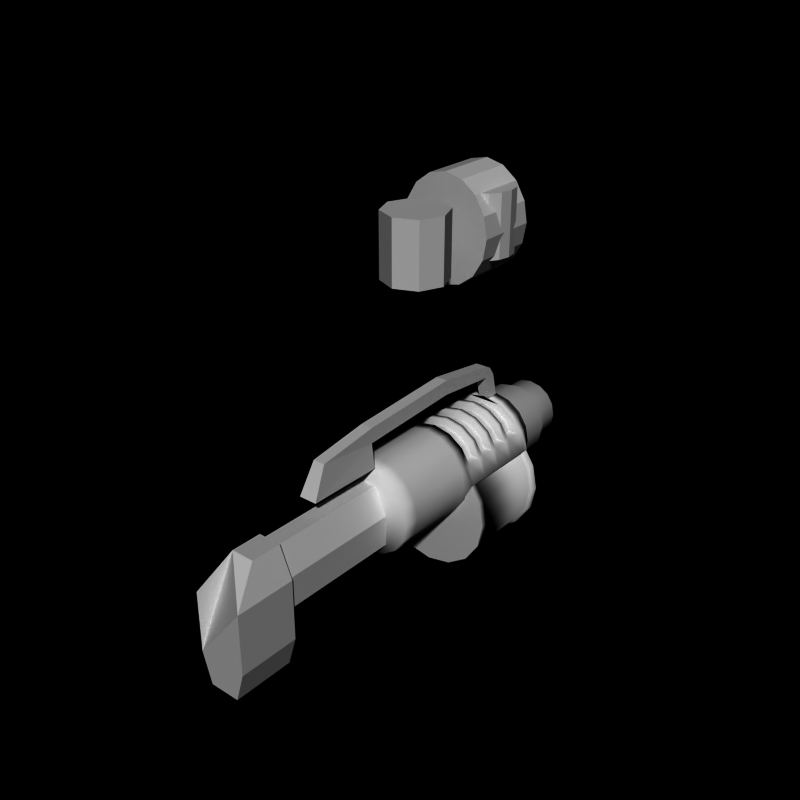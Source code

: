 # Source: grenade_launcher9.blend  (saved by Blender 2.66.0; exported with 4.5.12 LTS)
import bpy
from mathutils import Matrix  # noqa: F401  (used for matrix-valued properties, if any)

bpy.ops.wm.read_factory_settings(use_empty=True)
scene = bpy.context.scene
scene.name = 'Scene'

# ---- collections
col_collection_1 = bpy.data.collections.new('Collection 1'); scene.collection.children.link(col_collection_1)

# ---- world
world_world = bpy.data.worlds.new('World'); scene.world = world_world
world_world.color = (0.0, 0.0, 0.0)
world_world.use_sun_shadow = False
world_world.sun_shadow_jitter_overblur = 0.0
world_world.cycles.sampling_method = 'MANUAL'
world_world.cycles.sample_map_resolution = 256

# ---- meshes
me_cylinder_008 = bpy.data.meshes.new('Cylinder.008')
me_cylinder_008.from_pydata([(0.2827, -1.5, 0.9), (0.2827, -5.5, 0.9), (0.7, -1.5, 2.384e-07), (0.7, -5.5, -9.537e-07), (0.7, -1.5, -1.0), (0.7, -5.5, -1.0), (-0.7, -1.5, -1.0), (-0.7, -5.5, -1.0), (-0.7, -1.5, 9.537e-07), (-0.7, -5.5, -2.384e-07), (-0.2827, -1.5, 0.9), (-0.2827, -5.5, 0.9)], [], [(0, 2, 4, 6, 8, 10), (6, 7, 9, 8), (8, 9, 11, 10), (4, 5, 7, 6), (0, 1, 3, 2), (2, 3, 5, 4), (10, 11, 1, 0), (1, 11, 9, 7, 5, 3)])
me_cylinder_008.use_remesh_preserve_volume = False
me_cylinder_008.use_remesh_preserve_attributes = False
me_cylinder_008.use_mirror_vertex_groups = False
me_cylinder_008.update()
me_cube = bpy.data.meshes.new('Cube')
me_cube.from_pydata([(-0.3, -4.0, 1.5), (-0.3, -1.5, 1.5), (0.3, -1.5, 1.5), (0.3, -4.0, 1.5), (-0.2, -3.5, 2.5), (-0.2, -1.5, 2.3), (0.2, -1.5, 2.3), (0.2, -3.5, 2.5), (-0.2, -1.5, 2.8), (0.2, -1.5, 2.8), (-0.2, 2.0, 2.5), (0.2, 2.0, 2.5), (-0.2, 2.0, 3.0), (0.2, 2.0, 3.0), (-0.2, 4.1, 2.3), (0.2, 4.1, 2.3), (-0.2, 4.1, 2.7), (0.2, 4.1, 2.7), (-0.2, 4.5, 2.3), (0.2, 4.5, 2.3), (-0.2, 4.3, 2.6), (0.2, 4.3, 2.6), (-0.2, 4.3, 1.5), (0.2, 4.3, 1.5), (-0.2, 4.7, 1.5), (0.2, 4.7, 1.5)], [], [(4, 5, 1, 0), (5, 6, 2, 1), (6, 7, 3, 2), (7, 4, 0, 3), (0, 1, 2, 3), (7, 9, 8, 4), (7, 6, 9), (5, 8, 12, 10), (10, 12, 16, 14), (8, 9, 13, 12), (9, 6, 11, 13), (6, 5, 10, 11), (17, 15, 19, 21), (11, 10, 14, 15), (12, 13, 17, 16), (13, 11, 15, 17), (19, 18, 20, 21), (14, 16, 20, 18), (15, 14, 22, 23), (16, 17, 21, 20), (23, 22, 24, 25), (14, 18, 24, 22), (18, 19, 25, 24), (19, 15, 23, 25), (5, 4, 8)])
me_cube.use_remesh_preserve_volume = False
me_cube.use_remesh_preserve_attributes = False
me_cube.use_mirror_vertex_groups = False
me_cube.update()
me_cylinder_006 = bpy.data.meshes.new('Cylinder.006')
me_cylinder_006.from_pydata([(0.3827, -5.5, 1.0), (0.3827, -6.5, 1.0), (0.8, -5.5, 2.384e-07), (0.8, -7.5, -9.537e-07), (0.8, -5.5, -2.0), (0.8, -7.5, -2.0), (0.5, -5.5, -3.0), (0.5, -7.5, -3.0), (-0.5, -5.5, -3.0), (-0.5, -7.5, -3.0), (-0.8, -5.5, -2.0), (-0.8, -7.5, -2.0), (-0.8, -5.5, 9.537e-07), (-0.8, -7.5, -2.384e-07), (-0.3827, -5.5, 1.0), (-0.3827, -6.5, 1.0)], [], [(1, 15, 13, 11, 9, 7, 5, 3), (10, 11, 13, 12), (8, 9, 11, 10), (0, 2, 4, 6, 8, 10, 12, 14), (12, 13, 15, 14), (4, 5, 7, 6), (0, 1, 3, 2), (6, 7, 9, 8), (2, 3, 5, 4), (14, 15, 1, 0)])
me_cylinder_006.use_remesh_preserve_volume = False
me_cylinder_006.use_remesh_preserve_attributes = False
me_cylinder_006.use_mirror_vertex_groups = False
me_cylinder_006.update()
me_cylinder_007 = bpy.data.meshes.new('Cylinder.007')
me_cylinder_007.from_pydata([(0.0, 1.7, 1.5), (0.574, 1.7, 1.386), (1.061, 1.7, 1.061), (1.386, 1.7, 0.574), (1.386, 1.5, 0.574), (1.65, 1.7, -1.043e-07), (1.65, 1.5, -5.68e-07), (1.5, 1.7, -0.1), (1.5, 1.5, -0.1), (1.3, 1.7, -0.1), (1.3, 1.5, -0.1), (0.574, 1.7, 0.3), (0.574, 1.5, 0.3), (-4.888e-07, 1.7, 0.5), (-4.888e-07, 1.5, 0.5), (-0.574, 1.7, 0.3), (-0.574, 1.5, 0.3), (-1.3, 1.7, -0.1), (-1.3, 1.5, -0.1), (-1.5, 1.7, -0.1), (-1.5, 1.5, -0.1), (-1.65, 1.7, 1.416e-06), (-1.65, 1.5, 8.596e-07), (-1.386, 1.7, 0.574), (-1.386, 1.5, 0.574), (-1.061, 1.7, 1.061), (-0.574, 1.7, 1.386), (1.386, 2.2, 0.574), (1.65, 2.2, -1.192e-06), (1.5, 2.2, -0.1), (1.3, 2.2, -0.1), (0.574, 2.2, 0.3), (-4.84e-07, 2.2, 0.5), (-0.574, 2.2, 0.3), (-1.3, 2.2, -0.1), (-1.5, 2.2, -0.1), (-1.65, 2.2, 3.278e-07), (-1.386, 2.2, 0.574), (1.3, 2.2, -0.1), (1.3, 2.4, -0.1), (0.574, 2.2, 1.386), (0.574, 2.4, 1.386), (1.5, 2.4, -0.1), (1.65, 2.4, -1.043e-07), (1.386, 2.4, 0.574), (0.0, 2.2, 1.5), (0.0, 2.4, 1.5), (1.061, 2.2, 1.061), (1.061, 2.4, 1.061), (0.574, 2.4, 0.3), (0.574, 2.2, 0.3), (-4.888e-07, 2.4, 0.5), (-4.888e-07, 2.2, 0.5), (-0.574, 2.4, 0.3), (-0.574, 2.2, 0.3), (-1.3, 2.4, -0.1), (-1.3, 2.2, -0.1), (-1.5, 2.4, -0.1), (-1.65, 2.4, 1.416e-06), (-1.386, 2.4, 0.574), (-1.061, 2.4, 1.061), (-1.061, 2.2, 1.061), (-0.574, 2.4, 1.386), (-0.574, 2.2, 1.386), (1.386, 2.9, 0.574), (1.65, 2.9, -1.192e-06), (1.5, 2.9, -0.1), (1.3, 2.9, -0.1), (0.574, 2.9, 0.3), (-4.84e-07, 2.9, 0.5), (-0.574, 2.9, 0.3), (-1.3, 2.9, -0.1), (-1.5, 2.9, -0.1), (-1.65, 2.9, 3.278e-07), (-1.386, 2.9, 0.574), (1.3, 2.9, -0.1), (1.3, 3.1, -0.1), (0.574, 2.9, 1.386), (0.574, 3.1, 1.386), (1.5, 3.1, -0.1), (1.65, 3.1, -1.043e-07), (1.386, 3.1, 0.574), (0.0, 2.9, 1.5), (0.0, 3.1, 1.5), (1.061, 2.9, 1.061), (1.061, 3.1, 1.061), (0.574, 3.1, 0.3), (0.574, 2.9, 0.3), (-4.888e-07, 3.1, 0.5), (-4.888e-07, 2.9, 0.5), (-0.574, 3.1, 0.3), (-0.574, 2.9, 0.3), (-1.3, 3.1, -0.1), (-1.3, 2.9, -0.1), (-1.5, 3.1, -0.1), (-1.65, 3.1, 1.416e-06), (-1.386, 3.1, 0.574), (-1.061, 3.1, 1.061), (-1.061, 2.9, 1.061), (-0.574, 3.1, 1.386), (-0.574, 2.9, 1.386), (1.386, 3.6, 0.574), (1.65, 3.6, -1.192e-06), (1.5, 3.6, -0.1), (1.3, 3.6, -0.1), (0.574, 3.6, 0.3), (-4.84e-07, 3.6, 0.5), (-0.574, 3.6, 0.3), (-1.3, 3.6, -0.1), (-1.5, 3.6, -0.1), (-1.65, 3.6, 3.278e-07), (-1.386, 3.6, 0.574), (1.3, 3.6, -0.1), (1.3, 3.8, -0.1), (0.574, 3.6, 1.386), (0.574, 3.8, 1.386), (1.5, 3.8, -0.1), (1.65, 3.8, -1.043e-07), (1.386, 3.8, 0.574), (0.0, 3.6, 1.5), (0.0, 3.8, 1.5), (1.061, 3.6, 1.061), (1.061, 3.8, 1.061), (0.574, 3.8, 0.3), (0.574, 3.6, 0.3), (-4.888e-07, 3.8, 0.5), (-4.888e-07, 3.6, 0.5), (-0.574, 3.8, 0.3), (-0.574, 3.6, 0.3), (-1.3, 3.8, -0.1), (-1.3, 3.6, -0.1), (-1.5, 3.8, -0.1), (-1.65, 3.8, 1.416e-06), (-1.386, 3.8, 0.574), (-1.061, 3.8, 1.061), (-1.061, 3.6, 1.061), (-0.574, 3.8, 1.386), (-0.574, 3.6, 1.386), (1.386, 4.3, 0.574), (1.65, 4.3, -1.192e-06), (1.5, 4.3, -0.1), (1.3, 4.3, -0.1), (0.574, 4.3, 0.3), (-4.84e-07, 4.3, 0.5), (-0.574, 4.3, 0.3), (-1.3, 4.3, -0.1), (-1.5, 4.3, -0.1), (-1.65, 4.3, 3.278e-07), (-1.386, 4.3, 0.574), (1.3, 4.3, -0.1), (1.3, 4.5, -0.1), (0.574, 4.3, 1.386), (1.5, 4.5, -0.1), (1.65, 4.5, -4.753e-07), (1.386, 4.5, 0.574), (0.0, 4.3, 1.5), (1.061, 4.3, 1.061), (0.574, 4.5, 0.3), (0.574, 4.3, 0.3), (-4.888e-07, 4.5, 0.5), (-4.888e-07, 4.3, 0.5), (-0.574, 4.5, 0.3), (-0.574, 4.3, 0.3), (-1.3, 4.5, -0.1), (-1.3, 4.3, -0.1), (-1.5, 4.5, -0.1), (-1.65, 4.5, 9.522e-07), (-1.386, 4.5, 0.574), (-1.061, 4.3, 1.061), (-0.574, 4.3, 1.386), (0.0, 1.3, 1.5), (0.0, -1.0, 1.5), (0.574, 1.3, 1.386), (0.574, -1.0, 1.386), (1.061, 1.3, 1.061), (1.061, -1.0, 1.061), (1.386, 1.3, 0.574), (1.386, -1.0, 0.574), (1.5, 1.3, 1.073e-06), (1.5, -1.0, -8.464e-07), (1.386, 1.3, -0.574), (1.386, -1.0, -0.574), (1.061, 1.3, -1.061), (1.061, -1.0, -1.061), (0.574, 1.3, -1.386), (0.574, -1.0, -1.386), (-4.888e-07, 1.3, -1.5), (-4.888e-07, -1.0, -1.5), (-0.574, 1.3, -1.386), (-0.574, -1.0, -1.386), (-1.061, 1.3, -1.061), (-1.061, -1.0, -1.061), (-1.386, 1.3, -0.574), (-1.386, -1.0, -0.574), (-1.5, 1.3, 2.408e-06), (-1.5, -1.0, 4.888e-07), (-1.386, 1.3, 0.574), (-1.386, -1.0, 0.574), (-1.061, 1.3, 1.061), (-1.061, -1.0, 1.061), (-0.574, 1.3, 1.386), (-0.574, -1.0, 1.386), (1.386, 1.5, -0.574), (1.061, 1.5, -1.061), (0.574, 1.5, -1.386), (-4.888e-07, 1.5, -1.5), (-0.574, 1.5, -1.386), (-1.061, 1.5, -1.061), (-1.386, 1.5, -0.574), (0.0, 4.7, 1.5), (0.574, 4.7, 1.386), (1.061, 4.7, 1.061), (1.386, 4.7, 0.574), (1.5, 4.7, 1.073e-06), (1.386, 4.7, -0.574), (1.386, 4.5, -0.574), (1.061, 4.7, -1.061), (1.061, 4.5, -1.061), (0.574, 4.7, -1.386), (0.574, 4.5, -1.386), (-4.888e-07, 4.7, -1.5), (-4.888e-07, 4.5, -1.5), (-0.574, 4.7, -1.386), (-0.574, 4.5, -1.386), (-1.061, 4.7, -1.061), (-1.061, 4.5, -1.061), (-1.386, 4.7, -0.574), (-1.386, 4.5, -0.574), (-1.5, 4.7, 2.408e-06), (-1.386, 4.7, 0.574), (-1.061, 4.7, 1.061), (-0.574, 4.7, 1.386), (8.941e-09, 4.7, 1.35), (0.5166, 4.7, 1.247), (0.9546, 4.7, 0.9546), (1.247, 4.7, 0.5166), (1.35, 4.7, 1.185e-06), (1.247, 4.7, -0.5166), (0.9546, 4.7, -0.9546), (0.5166, 4.7, -1.247), (-4.309e-07, 4.7, -1.35), (-0.5166, 4.7, -1.247), (-0.9546, 4.7, -0.9546), (-1.247, 4.7, -0.5166), (-1.35, 4.7, 2.387e-06), (-1.247, 4.7, 0.5166), (-0.9546, 4.7, 0.9546), (-0.5166, 4.7, 1.247), (8.941e-09, 5.0, 1.35), (0.5166, 5.0, 1.247), (0.9546, 5.0, 0.9546), (1.247, 5.0, 0.5166), (1.35, 5.0, 1.284e-06), (1.247, 5.0, -0.5166), (0.9546, 5.0, -0.9546), (0.5166, 5.0, -1.247), (-4.309e-07, 5.0, -1.35), (-0.5166, 5.0, -1.247), (-0.9546, 5.0, -0.9546), (-1.247, 5.0, -0.5166), (-1.35, 5.0, 2.485e-06), (-1.247, 5.0, 0.5166), (-0.9546, 5.0, 0.9546), (-0.5166, 5.0, 1.247), (-1.5, 4.5, 0.0), (1.5, 4.5, 0.0), (-1.5, 1.5, 0.0), (1.5, 1.5, 0.0), (3.689e-15, -1.5, 1.5), (0.574, -1.5, 1.386), (1.061, -1.5, 1.061), (1.386, -1.5, 0.574), (1.5, -1.5, -1.019e-06), (1.386, -1.5, -0.574), (1.061, -1.5, -1.061), (0.574, -1.5, -1.386), (-4.888e-07, -1.5, -1.5), (-0.574, -1.5, -1.386), (-1.061, -1.5, -1.061), (-1.386, -1.5, -0.574), (-1.5, -1.5, 3.158e-07), (-1.386, -1.5, 0.574), (-1.061, -1.5, 1.061), (-0.574, -1.5, 1.386)], [], [(39, 38, 50, 49), (19, 20, 22, 21), (3, 4, 6, 5), (17, 18, 20, 19), (7, 8, 10, 9), (11, 12, 14, 13), (5, 6, 8, 7), (21, 22, 24, 23), (15, 16, 18, 17), (9, 10, 12, 11), (229, 167, 168, 230), (13, 14, 16, 15), (21, 23, 37, 36), (19, 21, 36, 35), (15, 17, 34, 33), (11, 13, 32, 31), (7, 9, 30, 29), (3, 5, 28, 27), (17, 19, 35, 34), (13, 15, 33, 32), (9, 11, 31, 30), (5, 7, 29, 28), (53, 54, 56, 55), (46, 45, 40, 41), (44, 27, 28, 43), (57, 35, 36, 58), (43, 28, 29, 42), (49, 50, 52, 51), (116, 103, 112, 113), (58, 36, 37, 59), (41, 40, 47, 48), (85, 84, 64, 81), (55, 56, 35, 57), (0, 1, 2, 3, 23, 25, 26), (23, 3, 27, 37), (60, 61, 63, 62), (62, 63, 45, 46), (51, 52, 54, 53), (58, 59, 74, 73), (57, 58, 73, 72), (53, 55, 71, 70), (49, 51, 69, 68), (42, 39, 67, 66), (44, 43, 65, 64), (55, 57, 72, 71), (51, 53, 70, 69), (39, 49, 68, 67), (43, 42, 66, 65), (46, 41, 48, 44, 59, 60, 62), (59, 44, 64, 74), (76, 75, 87, 86), (90, 91, 93, 92), (83, 82, 77, 78), (122, 121, 101, 118), (94, 72, 73, 95), (79, 66, 75, 76), (86, 87, 89, 88), (81, 64, 65, 80), (59, 37, 61, 60), (78, 77, 84, 85), (80, 65, 66, 79), (92, 93, 72, 94), (97, 98, 100, 99), (99, 100, 82, 83), (88, 89, 91, 90), (95, 96, 111, 110), (94, 95, 110, 109), (90, 92, 108, 107), (86, 88, 106, 105), (79, 76, 104, 103), (81, 80, 102, 101), (92, 94, 109, 108), (88, 90, 107, 106), (76, 86, 105, 104), (80, 79, 103, 102), (83, 78, 85, 81, 96, 97, 99), (96, 81, 101, 111), (113, 112, 124, 123), (127, 128, 130, 129), (120, 119, 114, 115), (152, 140, 149, 150), (132, 110, 111, 133), (117, 102, 103, 116), (123, 124, 126, 125), (154, 138, 139, 153), (115, 114, 121, 122), (118, 101, 102, 117), (131, 109, 110, 132), (134, 135, 137, 136), (136, 137, 119, 120), (125, 126, 128, 127), (132, 133, 148, 147), (131, 132, 147, 146), (127, 129, 145, 144), (123, 125, 143, 142), (116, 113, 141, 140), (118, 117, 139, 138), (129, 131, 146, 145), (125, 127, 144, 143), (113, 123, 142, 141), (117, 116, 140, 139), (120, 115, 122, 118, 133, 134, 136), (133, 118, 138, 148), (150, 149, 158, 157), (161, 162, 164, 163), (165, 146, 147, 166), (157, 158, 160, 159), (153, 139, 140, 152), (166, 147, 148, 167), (163, 164, 146, 165), (155, 169, 168, 167, 166, 264, 227, 225, 223, 221, 219, 217, 215, 265, 153, 154, 156, 151), (133, 111, 135, 134), (159, 160, 162, 161), (42, 29, 38, 39), (196, 198, 25, 24), (48, 47, 27, 44), (129, 130, 109, 131), (96, 74, 98, 97), (95, 73, 74, 96), (111, 101, 121, 114, 119, 137, 135), (168, 148, 138, 156, 151, 155, 169), (98, 74, 64, 84, 77, 82, 100), (27, 47, 40, 45, 63, 61, 37), (211, 156, 154, 212), (192, 193, 195, 194), (176, 177, 179, 178), (172, 173, 175, 174), (190, 191, 193, 192), (180, 181, 183, 182), (184, 185, 187, 186), (195, 193, 279, 280), (178, 179, 181, 180), (194, 195, 197, 196), (174, 175, 177, 176), (170, 171, 173, 172), (188, 189, 191, 190), (182, 183, 185, 184), (198, 199, 201, 200), (200, 201, 171, 170), (196, 197, 199, 198), (186, 187, 189, 188), (194, 196, 24, 22), (190, 192, 208, 207), (186, 188, 206, 205), (182, 184, 204, 203), (172, 174, 2, 1), (200, 170, 0, 26), (2, 4, 3), (167, 148, 168), (170, 172, 1, 0), (231, 169, 155, 209), (188, 190, 207, 206), (184, 186, 205, 204), (180, 182, 203, 202), (198, 200, 26, 25), (176, 178, 6, 4), (23, 24, 25), (210, 211, 234, 233), (228, 166, 167, 229), (210, 151, 156, 211), (224, 225, 227, 226), (214, 215, 217, 216), (218, 219, 221, 220), (213, 153, 265, 215, 214), (212, 154, 153, 213), (209, 155, 151, 210), (222, 223, 225, 224), (216, 217, 219, 218), (230, 168, 169, 231), (156, 138, 154), (0, 1, 2, 4, 6, 267, 202, 203, 204, 205, 206, 207, 208, 266, 22, 24, 25, 26), (220, 221, 223, 222), (244, 245, 261, 260), (224, 226, 243, 242), (220, 222, 241, 240), (216, 218, 239, 238), (213, 214, 237, 236), (231, 209, 232, 247), (211, 212, 235, 234), (228, 229, 245, 244), (229, 230, 246, 245), (226, 228, 244, 243), (222, 224, 242, 241), (218, 220, 240, 239), (214, 216, 238, 237), (209, 210, 233, 232), (212, 213, 236, 235), (230, 231, 247, 246), (248, 249, 250, 251, 252, 253, 254, 255, 256, 257, 258, 259, 260, 261, 262, 263), (242, 243, 259, 258), (236, 237, 253, 252), (243, 244, 260, 259), (237, 238, 254, 253), (245, 246, 262, 261), (238, 239, 255, 254), (246, 247, 263, 262), (239, 240, 256, 255), (233, 234, 250, 249), (247, 232, 248, 263), (240, 241, 257, 256), (234, 235, 251, 250), (232, 233, 249, 248), (241, 242, 258, 257), (235, 236, 252, 251), (226, 227, 264, 166, 228), (192, 194, 22, 266, 208), (178, 180, 202, 267, 6), (174, 176, 4, 2), (268, 283, 282, 281, 280, 279, 278, 277, 276, 275, 274, 273, 272, 271, 270, 269), (171, 201, 283, 268), (177, 175, 270, 271), (187, 185, 275, 276), (191, 189, 277, 278), (183, 181, 273, 274), (189, 187, 276, 277), (179, 177, 271, 272), (201, 199, 282, 283), (197, 195, 280, 281), (173, 171, 268, 269), (181, 179, 272, 273), (193, 191, 278, 279), (185, 183, 274, 275), (175, 173, 269, 270), (199, 197, 281, 282)])
me_cylinder_007.polygons.foreach_set('use_smooth', [True] * 224)
me_cylinder_007.use_remesh_preserve_volume = False
me_cylinder_007.use_remesh_preserve_attributes = False
me_cylinder_007.use_mirror_vertex_groups = False
me_cylinder_007.update()
me_cylinder_005 = bpy.data.meshes.new('Cylinder.005')
me_cylinder_005.from_pydata([(0.0, 1.0, 1.5), (0.0, -1.0, 1.5), (0.574, 1.0, 1.371), (0.574, -1.0, 1.371), (1.061, 1.0, 1.002), (1.061, -1.0, 1.002), (1.386, 1.0, 0.4506), (1.386, -1.0, 0.4506), (1.5, 1.0, -0.2), (1.5, -1.0, -0.2), (1.386, 1.0, -0.8506), (1.386, -1.0, -0.8506), (1.061, 1.0, -1.402), (1.061, -1.0, -1.402), (0.574, 1.0, -1.771), (0.574, -1.0, -1.771), (-4.888e-07, 1.0, -1.9), (-4.888e-07, -1.0, -1.9), (-0.574, 1.0, -1.771), (-0.574, -1.0, -1.771), (-1.061, 1.0, -1.402), (-1.061, -1.0, -1.402), (-1.386, 1.0, -0.8506), (-1.386, -1.0, -0.8506), (-1.5, 1.0, -0.2), (-1.5, -1.0, -0.2), (-1.386, 1.0, 0.4506), (-1.386, -1.0, 0.4506), (-1.061, 1.0, 1.002), (-1.061, -1.0, 1.002), (-0.574, 1.0, 1.371), (-0.574, -1.0, 1.371)], [], [(0, 2, 4, 6, 8, 10, 12, 14, 16, 18, 20, 22, 24, 26, 28, 30), (22, 23, 25, 24), (6, 7, 9, 8), (2, 3, 5, 4), (20, 21, 23, 22), (10, 11, 13, 12), (14, 15, 17, 16), (1, 31, 29, 27, 25, 23, 21, 19, 17, 15, 13, 11, 9, 7, 5, 3), (8, 9, 11, 10), (24, 25, 27, 26), (4, 5, 7, 6), (0, 1, 3, 2), (18, 19, 21, 20), (12, 13, 15, 14), (28, 29, 31, 30), (30, 31, 1, 0), (26, 27, 29, 28), (16, 17, 19, 18)])
me_cylinder_005.use_remesh_preserve_volume = False
me_cylinder_005.use_remesh_preserve_attributes = False
me_cylinder_005.use_mirror_vertex_groups = False
me_cylinder_005.update()
me_cylinder_003 = bpy.data.meshes.new('Cylinder.003')
me_cylinder_003.from_pydata([(0.0, 4.3, 0.7), (0.0, 1.7, 0.7), (0.7654, 4.3, 0.5478), (0.7654, 1.7, 0.5478), (1.414, 4.3, 0.1142), (1.414, 1.7, 0.1142), (1.848, 4.3, -0.5346), (1.848, 1.7, -0.5346), (2.0, 4.3, -1.3), (2.0, 1.7, -1.3), (1.848, 4.3, -2.065), (1.848, 1.7, -2.065), (1.414, 4.3, -2.714), (1.414, 1.7, -2.714), (0.7654, 4.3, -3.148), (0.7654, 1.7, -3.148), (-6.517e-07, 4.3, -3.3), (-6.517e-07, 1.7, -3.3), (-0.7654, 4.3, -3.148), (-0.7654, 1.7, -3.148), (-1.414, 4.3, -2.714), (-1.414, 1.7, -2.714), (-1.848, 4.3, -2.065), (-1.848, 1.7, -2.065), (-2.0, 4.3, -1.3), (-2.0, 1.7, -1.3), (-1.848, 4.3, -0.5346), (-1.848, 1.7, -0.5346), (-1.414, 4.3, 0.1142), (-1.414, 1.7, 0.1142), (-0.7654, 4.3, 0.5478), (-0.7654, 1.7, 0.5478), (-5.96e-09, 4.3, 0.8), (0.8036, 4.3, 0.6401), (1.485, 4.3, 0.1849), (1.94, 4.3, -0.4964), (2.1, 4.3, -1.3), (1.94, 4.3, -2.104), (1.485, 4.3, -2.785), (0.8036, 4.3, -3.24), (-6.902e-07, 4.3, -3.4), (-0.8036, 4.3, -3.24), (-1.485, 4.3, -2.785), (-1.94, 4.3, -2.104), (-2.1, 4.3, -1.3), (-1.94, 4.3, -0.4964), (-1.485, 4.3, 0.1849), (-0.8036, 4.3, 0.6401), (-5.96e-09, 4.5, 0.8), (0.8036, 4.5, 0.6401), (1.485, 4.5, 0.1849), (1.94, 4.5, -0.4964), (2.1, 4.5, -1.3), (1.94, 4.5, -2.104), (1.485, 4.5, -2.785), (0.8036, 4.5, -3.24), (-6.902e-07, 4.5, -3.4), (-0.8036, 4.5, -3.24), (-1.485, 4.5, -2.785), (-1.94, 4.5, -2.104), (-2.1, 4.5, -1.3), (-1.94, 4.5, -0.4964), (-1.485, 4.5, 0.1849), (-0.8036, 4.5, 0.6401), (-5.96e-09, 1.7, 0.8), (0.8036, 1.7, 0.6401), (1.485, 1.7, 0.1849), (1.94, 1.7, -0.4964), (2.1, 1.7, -1.3), (1.94, 1.7, -2.104), (1.485, 1.7, -2.785), (0.8036, 1.7, -3.24), (-6.902e-07, 1.7, -3.4), (-0.8036, 1.7, -3.24), (-1.485, 1.7, -2.785), (-1.94, 1.7, -2.104), (-2.1, 1.7, -1.3), (-1.94, 1.7, -0.4964), (-1.485, 1.7, 0.1849), (-0.8036, 1.7, 0.6401), (-5.96e-09, 1.5, 0.8), (0.8036, 1.5, 0.6401), (1.485, 1.5, 0.1849), (1.94, 1.5, -0.4964), (2.1, 1.5, -1.3), (1.94, 1.5, -2.104), (1.485, 1.5, -2.785), (0.8036, 1.5, -3.24), (-6.902e-07, 1.5, -3.4), (-0.8036, 1.5, -3.24), (-1.485, 1.5, -2.785), (-1.94, 1.5, -2.104), (-2.1, 1.5, -1.3), (-1.94, 1.5, -0.4964), (-1.485, 1.5, 0.1849), (-0.8036, 1.5, 0.6401)], [], [(16, 18, 41, 40), (22, 23, 25, 24), (6, 7, 9, 8), (2, 3, 5, 4), (20, 21, 23, 22), (10, 11, 13, 12), (14, 15, 17, 16), (3, 1, 64, 65), (8, 9, 11, 10), (24, 25, 27, 26), (4, 5, 7, 6), (0, 1, 3, 2), (18, 19, 21, 20), (12, 13, 15, 14), (28, 29, 31, 30), (30, 31, 1, 0), (26, 27, 29, 28), (16, 17, 19, 18), (42, 43, 59, 58), (12, 14, 39, 38), (8, 10, 37, 36), (30, 0, 32, 47), (4, 6, 35, 34), (24, 26, 45, 44), (26, 28, 46, 45), (22, 24, 44, 43), (18, 20, 42, 41), (14, 16, 40, 39), (10, 12, 38, 37), (0, 2, 33, 32), (6, 8, 36, 35), (28, 30, 47, 46), (2, 4, 34, 33), (20, 22, 43, 42), (48, 49, 50, 51, 52, 53, 54, 55, 56, 57, 58, 59, 60, 61, 62, 63), (36, 37, 53, 52), (43, 44, 60, 59), (37, 38, 54, 53), (45, 46, 62, 61), (38, 39, 55, 54), (46, 47, 63, 62), (39, 40, 56, 55), (33, 34, 50, 49), (47, 32, 48, 63), (40, 41, 57, 56), (34, 35, 51, 50), (32, 33, 49, 48), (41, 42, 58, 57), (35, 36, 52, 51), (44, 45, 61, 60), (73, 72, 88, 89), (11, 9, 68, 69), (23, 21, 74, 75), (15, 13, 70, 71), (5, 3, 65, 66), (29, 27, 77, 78), (25, 23, 75, 76), (1, 31, 79, 64), (7, 5, 66, 67), (17, 15, 71, 72), (21, 19, 73, 74), (13, 11, 69, 70), (19, 17, 72, 73), (9, 7, 67, 68), (31, 29, 78, 79), (27, 25, 76, 77), (80, 95, 94, 93, 92, 91, 90, 89, 88, 87, 86, 85, 84, 83, 82, 81), (75, 74, 90, 91), (68, 67, 83, 84), (65, 64, 80, 81), (72, 71, 87, 88), (76, 75, 91, 92), (78, 77, 93, 94), (77, 76, 92, 93), (66, 65, 81, 82), (69, 68, 84, 85), (70, 69, 85, 86), (79, 78, 94, 95), (71, 70, 86, 87), (64, 79, 95, 80), (74, 73, 89, 90), (67, 66, 82, 83)])
me_cylinder_003.polygons.foreach_set('use_smooth', [True] * 82)
_k = set([(48, 49), (48, 63), (49, 50), (50, 51), (51, 52), (52, 53), (53, 54), (54, 55), (55, 56), (56, 57), (57, 58), (58, 59), (59, 60), (60, 61), (61, 62), (62, 63), (80, 81), (80, 95), (81, 82), (82, 83), (83, 84), (84, 85), (85, 86), (86, 87), (87, 88), (88, 89), (89, 90), (90, 91), (91, 92), (92, 93), (93, 94), (94, 95)])
me_cylinder_003.attributes.new('sharp_edge', 'BOOLEAN', 'EDGE').data.foreach_set('value', [ (min(e.vertices), max(e.vertices)) in _k for e in me_cylinder_003.edges])
me_cylinder_003.use_remesh_preserve_volume = False
me_cylinder_003.use_remesh_preserve_attributes = False
me_cylinder_003.use_mirror_vertex_groups = False
me_cylinder_003.update()
me_cylinder_002 = bpy.data.meshes.new('Cylinder.002')
me_cylinder_002.from_pydata([(0.0, 7.1, 1.0), (0.0, 6.5, 1.0), (0.3827, 7.1, 0.9239), (0.3827, 6.5, 0.9239), (0.7071, 7.1, 0.7071), (0.7071, 6.5, 0.7071), (0.9239, 7.1, 0.3827), (0.9239, 6.5, 0.3827), (1.0, 7.1, 7.153e-07), (1.0, 6.5, -5.643e-07), (0.9239, 7.1, -0.3827), (0.9239, 6.5, -0.3827), (0.7071, 7.1, -0.7071), (0.7071, 6.5, -0.7071), (0.3827, 7.1, -0.9239), (0.3827, 6.5, -0.9239), (-3.258e-07, 7.1, -1.0), (-3.258e-07, 6.5, -1.0), (-0.3827, 7.1, -0.9239), (-0.3827, 6.5, -0.9239), (-0.7071, 7.1, -0.7071), (-0.7071, 6.5, -0.7071), (-0.9239, 7.1, -0.3827), (-0.9239, 6.5, -0.3827), (-1.0, 7.1, 1.605e-06), (-1.0, 6.5, 3.258e-07), (-0.9239, 7.1, 0.3827), (-0.9239, 6.5, 0.3827), (-0.7071, 7.1, 0.7071), (-0.7071, 6.5, 0.7071), (-0.3827, 7.1, 0.9239), (-0.3827, 6.5, 0.9239), (1.788e-08, 7.5, 0.7), (0.2679, 7.5, 0.6467), (0.495, 7.5, 0.495), (0.6467, 7.5, 0.2679), (0.7, 7.5, 1.401e-06), (0.6467, 7.5, -0.2679), (0.495, 7.5, -0.495), (0.2679, 7.5, -0.6467), (-2.102e-07, 7.5, -0.7), (-0.2679, 7.5, -0.6467), (-0.495, 7.5, -0.495), (-0.6467, 7.5, -0.2679), (-0.7, 7.5, 2.024e-06), (-0.6467, 7.5, 0.2679), (-0.495, 7.5, 0.495), (-0.2679, 7.5, 0.6467), (1.788e-08, -9.537e-07, 0.7), (0.2679, -9.537e-07, 0.6467), (0.495, -9.537e-07, 0.495), (0.6467, 0.0, 0.2679), (0.7, 0.0, -1.183e-06), (0.6467, 0.0, -0.2679), (0.495, 0.0, -0.495), (0.2679, 0.0, -0.6467), (-2.102e-07, 0.0, -0.7), (-0.2679, 0.0, -0.6467), (-0.495, 0.0, -0.495), (-0.6467, 0.0, -0.2679), (-0.7, 0.0, -5.602e-07), (-0.6467, 0.0, 0.2679), (-0.495, -9.537e-07, 0.495), (-0.2679, -9.537e-07, 0.6467), (-1.49e-08, 6.0, 1.25), (0.4784, 6.0, 1.155), (0.8839, 6.0, 0.8839), (1.155, 6.0, 0.4784), (1.25, 6.0, -8.489e-07), (1.155, 6.0, -0.4784), (0.8839, 6.0, -0.8839), (0.4784, 6.0, -1.155), (-4.222e-07, 6.0, -1.25), (-0.4784, 6.0, -1.155), (-0.8839, 6.0, -0.8839), (-1.155, 6.0, -0.4784), (-1.25, 6.0, 2.637e-07), (-1.155, 6.0, 0.4784), (-0.8839, 6.0, 0.8839), (-0.4784, 6.0, 1.155), (-1.49e-08, -1.5, 1.25), (0.4784, -1.5, 1.155), (0.8839, -1.5, 0.8839), (1.155, -1.5, 0.4784), (1.25, -1.5, -9.861e-07), (1.155, -1.5, -0.4784), (0.8839, -1.5, -0.8839), (0.4784, -1.5, -1.155), (-4.222e-07, -1.5, -1.25), (-0.4784, -1.5, -1.155), (-0.8839, -1.5, -0.8839), (-1.155, -1.5, -0.4784), (-1.25, -1.5, 1.266e-07), (-1.155, -1.5, 0.4784), (-0.8839, -1.5, 0.8839), (-0.4784, -1.5, 1.155)], [], [(12, 14, 39, 38), (22, 23, 25, 24), (6, 7, 9, 8), (2, 3, 5, 4), (20, 21, 23, 22), (10, 11, 13, 12), (14, 15, 17, 16), (3, 1, 64, 65), (8, 9, 11, 10), (24, 25, 27, 26), (4, 5, 7, 6), (0, 1, 3, 2), (18, 19, 21, 20), (12, 13, 15, 14), (28, 29, 31, 30), (30, 31, 1, 0), (26, 27, 29, 28), (16, 17, 19, 18), (36, 37, 53, 52), (8, 10, 37, 36), (30, 0, 32, 47), (4, 6, 35, 34), (24, 26, 45, 44), (26, 28, 46, 45), (22, 24, 44, 43), (18, 20, 42, 41), (14, 16, 40, 39), (10, 12, 38, 37), (0, 2, 33, 32), (6, 8, 36, 35), (28, 30, 47, 46), (2, 4, 34, 33), (20, 22, 43, 42), (16, 18, 41, 40), (48, 49, 50, 51, 52, 53, 54, 55, 56, 57, 58, 59, 60, 61, 62, 63), (43, 44, 60, 59), (37, 38, 54, 53), (45, 46, 62, 61), (38, 39, 55, 54), (46, 47, 63, 62), (39, 40, 56, 55), (33, 34, 50, 49), (47, 32, 48, 63), (40, 41, 57, 56), (34, 35, 51, 50), (32, 33, 49, 48), (41, 42, 58, 57), (35, 36, 52, 51), (44, 45, 61, 60), (42, 43, 59, 58), (73, 72, 88, 89), (11, 9, 68, 69), (23, 21, 74, 75), (15, 13, 70, 71), (5, 3, 65, 66), (29, 27, 77, 78), (25, 23, 75, 76), (1, 31, 79, 64), (7, 5, 66, 67), (17, 15, 71, 72), (21, 19, 73, 74), (13, 11, 69, 70), (19, 17, 72, 73), (9, 7, 67, 68), (31, 29, 78, 79), (27, 25, 76, 77), (75, 74, 90, 91), (68, 67, 83, 84), (65, 64, 80, 81), (72, 71, 87, 88), (76, 75, 91, 92), (78, 77, 93, 94), (77, 76, 92, 93), (66, 65, 81, 82), (69, 68, 84, 85), (70, 69, 85, 86), (79, 78, 94, 95), (71, 70, 86, 87), (64, 79, 95, 80), (74, 73, 89, 90), (67, 66, 82, 83)])
me_cylinder_002.polygons.foreach_set('use_smooth', [True] * 81)
me_cylinder_002.use_remesh_preserve_volume = False
me_cylinder_002.use_remesh_preserve_attributes = False
me_cylinder_002.use_mirror_vertex_groups = False
me_cylinder_002.update()
me_cylinder_001 = bpy.data.meshes.new('Cylinder.001')
me_cylinder_001.from_pydata([(0.0, 1.0, -1.0), (0.0, 1.0, 1.0), (0.7071, 0.7071, -1.0), (0.7071, 0.7071, 1.0), (1.0, 7.55e-08, -1.0), (1.0, 7.55e-08, 1.0), (0.7071, -0.7071, -1.0), (0.7071, -0.7071, 1.0), (-3.258e-07, -1.0, -1.0), (-3.258e-07, -1.0, 1.0), (-0.7071, -0.7071, -1.0), (-0.7071, -0.7071, 1.0), (-1.0, 9.656e-07, -1.0), (-1.0, 9.656e-07, 1.0), (-0.7071, 0.7071, -1.0), (-0.7071, 0.7071, 1.0)], [], [(1, 15, 13, 11, 9, 7, 5, 3), (10, 11, 13, 12), (8, 9, 11, 10), (0, 2, 4, 6, 8, 10, 12, 14), (12, 13, 15, 14), (4, 5, 7, 6), (0, 1, 3, 2), (6, 7, 9, 8), (2, 3, 5, 4), (14, 15, 1, 0)])
me_cylinder_001.use_remesh_preserve_volume = False
me_cylinder_001.use_remesh_preserve_attributes = False
me_cylinder_001.use_mirror_vertex_groups = False
me_cylinder_001.update()
me_cylinder = bpy.data.meshes.new('Cylinder')
me_cylinder.from_pydata([(0.0, 1.0, -1.0), (0.0, 1.0, 1.0), (0.3827, 0.9239, -1.0), (0.3827, 0.9239, 1.0), (0.7071, 0.7071, -1.0), (0.7071, 0.7071, 1.0), (0.9239, 0.3827, -1.0), (0.9239, 0.3827, 1.0), (1.0, 7.55e-08, -1.0), (1.0, 7.55e-08, 1.0), (0.9239, -0.3827, -1.0), (0.9239, -0.3827, 1.0), (0.7071, -0.7071, -1.0), (0.7071, -0.7071, 1.0), (0.3827, -0.9239, -1.0), (0.3827, -0.9239, 1.0), (-3.258e-07, -1.0, -1.0), (-3.258e-07, -1.0, 1.0), (-0.3827, -0.9239, -1.0), (-0.3827, -0.9239, 1.0), (-0.7071, -0.7071, -1.0), (-0.7071, -0.7071, 1.0), (-0.9239, -0.3827, -1.0), (-0.9239, -0.3827, 1.0), (-1.0, 9.656e-07, -1.0), (-1.0, 9.656e-07, 1.0), (-0.9239, 0.3827, -1.0), (-0.9239, 0.3827, 1.0), (-0.7071, 0.7071, -1.0), (-0.7071, 0.7071, 1.0), (-0.3827, 0.9239, -1.0), (-0.3827, 0.9239, 1.0)], [], [(0, 2, 4, 6, 8, 10, 12, 14, 16, 18, 20, 22, 24, 26, 28, 30), (22, 23, 25, 24), (6, 7, 9, 8), (2, 3, 5, 4), (20, 21, 23, 22), (10, 11, 13, 12), (14, 15, 17, 16), (1, 31, 29, 27, 25, 23, 21, 19, 17, 15, 13, 11, 9, 7, 5, 3), (8, 9, 11, 10), (24, 25, 27, 26), (4, 5, 7, 6), (0, 1, 3, 2), (18, 19, 21, 20), (12, 13, 15, 14), (28, 29, 31, 30), (30, 31, 1, 0), (26, 27, 29, 28), (16, 17, 19, 18)])
me_cylinder.use_remesh_preserve_volume = False
me_cylinder.use_remesh_preserve_attributes = False
me_cylinder.use_mirror_vertex_groups = False
me_cylinder.update()
arm_weapon = bpy.data.armatures.new('Weapon')  # bones are not reproduced

# ---- objects
ob_cylinder_007 = bpy.data.objects.new('Cylinder.007', me_cylinder_008)
ob_cube = bpy.data.objects.new('Cube', me_cube)
ob_cylinder_004 = bpy.data.objects.new('Cylinder.004', me_cylinder_006)
ob_cylinder_006 = bpy.data.objects.new('Cylinder.006', me_cylinder_007)
ob_cylinder_005 = bpy.data.objects.new('Cylinder.005', me_cylinder_005)
ob_cylinder_003 = bpy.data.objects.new('Cylinder.003', me_cylinder_003)
ob_cylinder_002 = bpy.data.objects.new('Cylinder.002', me_cylinder_002)
ob_cylinder_001 = bpy.data.objects.new('Cylinder.001', me_cylinder_001)
ob_cylinder = bpy.data.objects.new('Cylinder', me_cylinder)
ob_armature_flak = bpy.data.objects.new('Armature_Flak', arm_weapon)

# ---- transforms, parenting, visibility, modifiers, constraints
ob_cylinder_007.location = (0.0, 0.0, 0.0)
ob_cylinder_007.lineart.crease_threshold = 0.0
ob_cube.location = (0.0, 0.0, 0.0)
ob_cube.lineart.crease_threshold = 0.0
ob_cylinder_004.location = (0.0, 0.0, 0.0)
ob_cylinder_004.lineart.crease_threshold = 0.0
ob_cylinder_006.location = (0.0, 0.0, 0.0)
ob_cylinder_006.lineart.crease_threshold = 0.0
ob_cylinder_005.location = (0.0, 3.0, 8.0)
ob_cylinder_005.lineart.crease_threshold = 0.0
ob_cylinder_003.location = (0.0, 0.0, 0.0)
ob_cylinder_003.lineart.crease_threshold = 0.0
ob_cylinder_002.location = (0.0, 0.0, 0.0)
ob_cylinder_002.lineart.crease_threshold = 0.0
ob_cylinder_001.location = (0.5445, 0.0, 8.0)
ob_cylinder_001.lineart.crease_threshold = 0.0
ob_cylinder.location = (0.5445, 3.087, 8.0)
ob_cylinder.lineart.crease_threshold = 0.0
ob_armature_flak.location = (0.0, 0.0, 0.0)
ob_armature_flak.lineart.crease_threshold = 0.0

# ---- collection membership
col_collection_1.objects.link(ob_cylinder_007)
col_collection_1.objects.link(ob_cube)
col_collection_1.objects.link(ob_cylinder_004)
col_collection_1.objects.link(ob_cylinder_006)
col_collection_1.objects.link(ob_cylinder_005)
col_collection_1.objects.link(ob_cylinder_003)
col_collection_1.objects.link(ob_cylinder_002)
col_collection_1.objects.link(ob_cylinder_001)
col_collection_1.objects.link(ob_cylinder)
col_collection_1.objects.link(ob_armature_flak)

# ---- scene / render settings (as saved in the file)
scene.frame_start = 1; scene.frame_end = 250; scene.frame_set(250)
scene.render.engine = 'BLENDER_EEVEE_NEXT'
scene.render.image_settings.compression = 90
scene.render.resolution_x = 240
scene.render.resolution_y = 240
scene.render.pixel_aspect_x = 100.0
scene.render.pixel_aspect_y = 100.0
scene.render.fps = 25
scene.render.dither_intensity = 0.0
scene.render.film_transparent = True
scene.render.use_compositing = False
scene.render.use_sequencer = False
scene.render.bake_margin = 2
scene.render.bake_bias = 0.0
scene.render.use_stamp_time = False
scene.render.use_stamp_date = False
scene.render.use_stamp_frame = False
scene.render.use_stamp_camera = False
scene.render.use_stamp_scene = False
scene.render.use_stamp_filename = False
scene.render.use_stamp_render_time = False
scene.render.stamp_font_size = 0
scene.cycles.use_denoising = False
scene.cycles.samples = 10
scene.cycles.sampling_pattern = 'TABULATED_SOBOL'
scene.cycles.light_sampling_threshold = 0.0
scene.cycles.use_adaptive_sampling = False
scene.cycles.use_light_tree = False
scene.cycles.blur_glossy = 0.0
scene.cycles.volume_bounces = 1
scene.cycles.pixel_filter_type = 'GAUSSIAN'
scene.cycles.sample_clamp_indirect = 0.0
scene.view_settings.view_transform = 'Raw'
bpy.context.view_layer.update()

# ---- added for rendering (the .blend has no active camera and no usable light): camera, sun
cam_auto = bpy.data.cameras.new('AutoCamera')
cam_auto.lens = 50.0
cam_auto.sensor_width = 36.0
cam_auto.clip_end = 1000.0
ob_auto_camera = bpy.data.objects.new('AutoCamera', cam_auto)
scene.collection.objects.link(ob_auto_camera)
ob_auto_camera.location = (18.7127, -22.4552, 18.0201)
ob_auto_camera.rotation_euler = (1.09748, -7.21219e-08, 0.694738)
scene.camera = ob_auto_camera
light_auto_sun = bpy.data.lights.new('AutoSun', 'SUN')
light_auto_sun.energy = 3.0
light_auto_sun.angle = 0.0523599
ob_auto_sun = bpy.data.objects.new('AutoSun', light_auto_sun)
scene.collection.objects.link(ob_auto_sun)
ob_auto_sun.rotation_euler = (0.872665, 0.174533, 0.523599)
bpy.context.view_layer.update()
